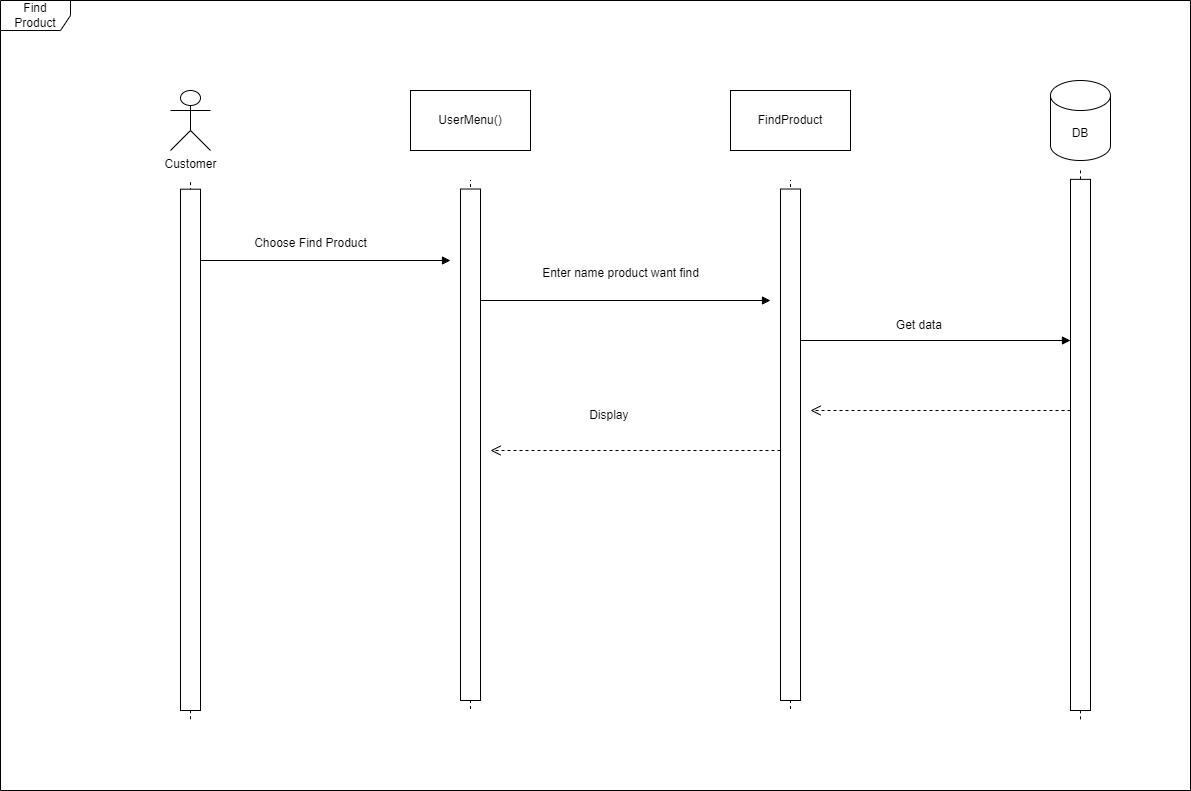

The diagram above was exported from draw.io. Its source (the exported page's mxGraphModel, read from the mxfile embedded in the PNG):
<mxGraphModel dx="40" dy="-265" grid="1" gridSize="10" guides="0" tooltips="1" connect="0" arrows="0" fold="1" page="0" pageScale="1" pageWidth="827" pageHeight="1169" math="0" shadow="0">
  <root>
    <mxCell id="0" />
    <mxCell id="1" parent="0" />
    <mxCell id="IGMmWlOQ2cR02F5U2A59-336" value="" style="html=1;verticalAlign=bottom;endArrow=block;curved=0;rounded=0;" edge="1" parent="1">
      <mxGeometry relative="1" as="geometry">
        <mxPoint x="1310" y="1160" as="sourcePoint" />
        <mxPoint x="1560" y="1160" as="targetPoint" />
      </mxGeometry>
    </mxCell>
    <mxCell id="IGMmWlOQ2cR02F5U2A59-337" value="" style="html=1;verticalAlign=bottom;endArrow=open;dashed=1;endSize=8;curved=0;rounded=0;" edge="1" parent="1">
      <mxGeometry relative="1" as="geometry">
        <mxPoint x="1920" y="1310" as="targetPoint" />
        <mxPoint x="2180" y="1310" as="sourcePoint" />
      </mxGeometry>
    </mxCell>
    <mxCell id="IGMmWlOQ2cR02F5U2A59-338" value="" style="group" vertex="1" connectable="0" parent="1">
      <mxGeometry x="1290" y="1080" width="20" height="530" as="geometry" />
    </mxCell>
    <mxCell id="IGMmWlOQ2cR02F5U2A59-339" value="" style="endArrow=none;dashed=1;html=1;rounded=0;" edge="1" parent="IGMmWlOQ2cR02F5U2A59-338">
      <mxGeometry width="50" height="50" relative="1" as="geometry">
        <mxPoint x="10" y="538.6885245901641" as="sourcePoint" />
        <mxPoint x="10" as="targetPoint" />
      </mxGeometry>
    </mxCell>
    <mxCell id="IGMmWlOQ2cR02F5U2A59-340" value="" style="rounded=0;whiteSpace=wrap;html=1;" vertex="1" parent="IGMmWlOQ2cR02F5U2A59-338">
      <mxGeometry y="8.688524590163935" width="20" height="521.3114754098361" as="geometry" />
    </mxCell>
    <mxCell id="IGMmWlOQ2cR02F5U2A59-341" value="Customer" style="shape=umlActor;verticalLabelPosition=bottom;verticalAlign=top;html=1;outlineConnect=0;" vertex="1" parent="1">
      <mxGeometry x="1280" y="990" width="40" height="60" as="geometry" />
    </mxCell>
    <mxCell id="IGMmWlOQ2cR02F5U2A59-342" value="Find Product" style="shape=umlFrame;whiteSpace=wrap;html=1;pointerEvents=0;width=70;height=30;" vertex="1" parent="1">
      <mxGeometry x="1110" y="900" width="1190" height="790" as="geometry" />
    </mxCell>
    <mxCell id="IGMmWlOQ2cR02F5U2A59-344" value="UserMenu()" style="rounded=0;whiteSpace=wrap;html=1;" vertex="1" parent="1">
      <mxGeometry x="1520" y="990" width="120" height="60" as="geometry" />
    </mxCell>
    <mxCell id="IGMmWlOQ2cR02F5U2A59-345" value="" style="group" vertex="1" connectable="0" parent="1">
      <mxGeometry x="1570" y="1080" width="20" height="520" as="geometry" />
    </mxCell>
    <mxCell id="IGMmWlOQ2cR02F5U2A59-346" value="" style="endArrow=none;dashed=1;html=1;rounded=0;" edge="1" parent="IGMmWlOQ2cR02F5U2A59-345">
      <mxGeometry width="50" height="50" relative="1" as="geometry">
        <mxPoint x="10" y="528.5245901639344" as="sourcePoint" />
        <mxPoint x="10" as="targetPoint" />
      </mxGeometry>
    </mxCell>
    <mxCell id="IGMmWlOQ2cR02F5U2A59-347" value="" style="rounded=0;whiteSpace=wrap;html=1;" vertex="1" parent="IGMmWlOQ2cR02F5U2A59-345">
      <mxGeometry y="8.524590163934427" width="20" height="511.47540983606547" as="geometry" />
    </mxCell>
    <mxCell id="IGMmWlOQ2cR02F5U2A59-348" value="Choose Find Product" style="text;html=1;align=center;verticalAlign=middle;resizable=0;points=[];autosize=1;strokeColor=none;fillColor=none;" vertex="1" parent="1">
      <mxGeometry x="1350" y="1128" width="140" height="30" as="geometry" />
    </mxCell>
    <mxCell id="IGMmWlOQ2cR02F5U2A59-349" value="FindProduct" style="rounded=0;whiteSpace=wrap;html=1;" vertex="1" parent="1">
      <mxGeometry x="1840" y="990" width="120" height="60" as="geometry" />
    </mxCell>
    <mxCell id="IGMmWlOQ2cR02F5U2A59-350" value="" style="group" vertex="1" connectable="0" parent="1">
      <mxGeometry x="1890" y="1080" width="20" height="520" as="geometry" />
    </mxCell>
    <mxCell id="IGMmWlOQ2cR02F5U2A59-351" value="" style="endArrow=none;dashed=1;html=1;rounded=0;" edge="1" parent="IGMmWlOQ2cR02F5U2A59-350">
      <mxGeometry width="50" height="50" relative="1" as="geometry">
        <mxPoint x="10" y="528.5245901639345" as="sourcePoint" />
        <mxPoint x="10" as="targetPoint" />
      </mxGeometry>
    </mxCell>
    <mxCell id="IGMmWlOQ2cR02F5U2A59-352" value="" style="rounded=0;whiteSpace=wrap;html=1;" vertex="1" parent="IGMmWlOQ2cR02F5U2A59-350">
      <mxGeometry y="8.524590163934427" width="20" height="511.4754098360655" as="geometry" />
    </mxCell>
    <mxCell id="IGMmWlOQ2cR02F5U2A59-353" value="" style="html=1;verticalAlign=bottom;endArrow=block;curved=0;rounded=0;" edge="1" parent="1">
      <mxGeometry relative="1" as="geometry">
        <mxPoint x="1590" y="1200" as="sourcePoint" />
        <mxPoint x="1880" y="1200" as="targetPoint" />
      </mxGeometry>
    </mxCell>
    <mxCell id="IGMmWlOQ2cR02F5U2A59-354" value="Enter name product want find" style="text;html=1;align=center;verticalAlign=middle;resizable=0;points=[];autosize=1;strokeColor=none;fillColor=none;" vertex="1" parent="1">
      <mxGeometry x="1640" y="1158" width="180" height="30" as="geometry" />
    </mxCell>
    <mxCell id="IGMmWlOQ2cR02F5U2A59-355" value="DB" style="shape=cylinder3;whiteSpace=wrap;html=1;boundedLbl=1;backgroundOutline=1;size=15;" vertex="1" parent="1">
      <mxGeometry x="2160" y="980" width="60" height="80" as="geometry" />
    </mxCell>
    <mxCell id="IGMmWlOQ2cR02F5U2A59-356" value="" style="group" vertex="1" connectable="0" parent="1">
      <mxGeometry x="2180" y="1070" width="20" height="540" as="geometry" />
    </mxCell>
    <mxCell id="IGMmWlOQ2cR02F5U2A59-357" value="" style="endArrow=none;dashed=1;html=1;rounded=0;" edge="1" parent="IGMmWlOQ2cR02F5U2A59-356">
      <mxGeometry width="50" height="50" relative="1" as="geometry">
        <mxPoint x="10" y="548.8524590163936" as="sourcePoint" />
        <mxPoint x="10" as="targetPoint" />
      </mxGeometry>
    </mxCell>
    <mxCell id="IGMmWlOQ2cR02F5U2A59-358" value="" style="rounded=0;whiteSpace=wrap;html=1;" vertex="1" parent="IGMmWlOQ2cR02F5U2A59-356">
      <mxGeometry y="8.852459016393444" width="20" height="531.1475409836066" as="geometry" />
    </mxCell>
    <mxCell id="IGMmWlOQ2cR02F5U2A59-361" value="" style="html=1;verticalAlign=bottom;endArrow=open;dashed=1;endSize=8;curved=0;rounded=0;" edge="1" parent="1">
      <mxGeometry relative="1" as="geometry">
        <mxPoint x="1600" y="1350" as="targetPoint" />
        <mxPoint x="1890" y="1350" as="sourcePoint" />
      </mxGeometry>
    </mxCell>
    <mxCell id="IGMmWlOQ2cR02F5U2A59-362" value="Display&amp;nbsp;" style="text;html=1;align=center;verticalAlign=middle;resizable=0;points=[];autosize=1;strokeColor=none;fillColor=none;" vertex="1" parent="1">
      <mxGeometry x="1685" y="1300" width="70" height="30" as="geometry" />
    </mxCell>
    <mxCell id="IGMmWlOQ2cR02F5U2A59-363" value="" style="html=1;verticalAlign=bottom;endArrow=block;curved=0;rounded=0;" edge="1" parent="1">
      <mxGeometry relative="1" as="geometry">
        <mxPoint x="1910" y="1240" as="sourcePoint" />
        <mxPoint x="2180" y="1240" as="targetPoint" />
      </mxGeometry>
    </mxCell>
    <mxCell id="IGMmWlOQ2cR02F5U2A59-364" value="Get data&amp;nbsp;" style="text;html=1;align=center;verticalAlign=middle;resizable=0;points=[];autosize=1;strokeColor=none;fillColor=none;" vertex="1" parent="1">
      <mxGeometry x="1995" y="1210" width="70" height="30" as="geometry" />
    </mxCell>
  </root>
</mxGraphModel>